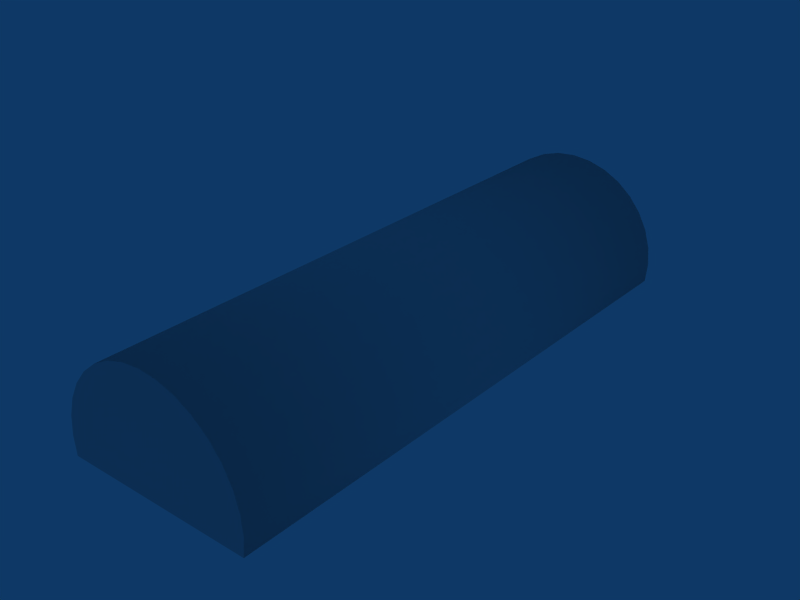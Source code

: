 # Source: ebfn_building_ref_003.blend  (saved by Blender 2.79.0; exported with 4.5.12 LTS)
import bpy
from mathutils import Matrix  # noqa: F401  (used for matrix-valued properties, if any)

bpy.ops.wm.read_factory_settings(use_empty=True)
scene = bpy.context.scene
scene.name = 'Scene'

# ---- collections
col_collection_1 = bpy.data.collections.new('Collection 1'); scene.collection.children.link(col_collection_1)

# ---- materials (node trees are filled in below, after node groups)
mat_material = bpy.data.materials.new('Material')
mat_material.alpha_threshold = 0.0
mat_material.roughness = 0.5

# ---- material node trees

# ---- world
world_world = bpy.data.worlds.new('World'); scene.world = world_world
world_world.color = (0.05656, 0.2208, 0.4)
world_world.use_sun_shadow = False
world_world.sun_shadow_jitter_overblur = 0.0
world_world.cycles.sampling_method = 'NONE'
world_world.cycles.sample_map_resolution = 256

# ---- meshes
me_circle = bpy.data.meshes.new('Circle')
me_circle.from_pydata([(4.242, 4.242, 17.5), (4.988, 3.333, 17.5), (5.542, 2.296, 17.5), (5.884, 1.17, 17.5), (5.999, -2.054e-06, 17.5), (5.884, -1.17, 17.5), (-5.884, -1.17, 17.5), (-5.999, 3.285e-06, 17.5), (-5.884, 1.17, 17.5), (-5.542, 2.296, 17.5), (-4.988, 3.333, 17.5), (-4.242, 4.242, 17.5), (-3.333, 4.988, 17.5), (-2.296, 5.542, 17.5), (-1.17, 5.884, 17.5), (7.989e-06, 5.999, 17.5), (1.17, 5.884, 17.5), (2.296, 5.542, 17.5), (3.333, 4.988, 17.5), (4.242, 4.242, -17.5), (4.988, 3.333, -17.5), (5.542, 2.296, -17.5), (5.884, 1.17, -17.5), (5.999, 5.88e-07, -17.5), (5.884, -1.17, -17.5), (-5.884, -1.17, -17.5), (-5.999, 5.928e-06, -17.5), (-5.884, 1.17, -17.5), (-5.542, 2.296, -17.5), (-4.988, 3.333, -17.5), (-4.242, 4.242, -17.5), (-3.333, 4.988, -17.5), (-2.296, 5.542, -17.5), (-1.17, 5.884, -17.5), (7.989e-06, 5.999, -17.5), (1.17, 5.884, -17.5), (2.296, 5.542, -17.5), (3.333, 4.988, -17.5)], [], [(19, 0, 1, 20), (2, 21, 20, 1), (3, 22, 21, 2), (4, 23, 22, 3), (5, 24, 23, 4), (7, 26, 25, 6), (8, 27, 26, 7), (9, 28, 27, 8), (10, 29, 28, 9), (11, 30, 29, 10), (12, 31, 30, 11), (13, 32, 31, 12), (14, 33, 32, 13), (15, 34, 33, 14), (16, 35, 34, 15), (17, 36, 35, 16), (18, 37, 36, 17), (18, 0, 19, 37), (4, 7, 6, 5), (3, 8, 7, 4), (2, 9, 8, 3), (1, 10, 9, 2), (0, 11, 10, 1), (0, 18, 12, 11), (12, 18, 17, 13), (13, 17, 16, 14), (14, 16, 15), (23, 24, 25, 26), (22, 23, 26, 27), (21, 22, 27, 28), (20, 21, 28, 29), (19, 20, 29, 30), (19, 30, 31, 37), (31, 32, 36, 37), (32, 33, 35, 36), (33, 34, 35)])
me_circle.polygons.foreach_set('use_smooth', [1, 1, 1, 1, 1, 1, 1, 1, 1, 1, 1, 1, 1, 1, 1, 1, 1, 1, 0, 0, 0, 0, 0, 0, 0, 0, 0, 0, 0, 0, 0, 0, 0, 0, 0, 0])
_uv = me_circle.uv_layers.new(name='UVTex')
_uv.uv.foreach_set('vector', [0.2969, 0.04688, 0.4531, 0.04688, 0.4531, 0.2031, 0.2969, 0.2031, 0.2969, 0.04688, 0.4531, 0.04688, 0.4531, 0.2031, 0.2969, 0.2031, 0.2969, 0.04688, 0.4531, 0.04688, 0.4531, 0.2031, 0.2969, 0.2031, 0.2969, 0.04688, 0.4531, 0.04688, 0.4531, 0.2031, 0.2969, 0.2031, 0.2969, 0.04688, 0.4531, 0.04688, 0.4531, 0.2031, 0.2969, 0.2031, 0.2969, 0.04688, 0.4531, 0.04688, 0.4531, 0.2031, 0.2969, 0.2031, 0.2969, 0.04688, 0.4531, 0.04688, 0.4531, 0.2031, 0.2969, 0.2031, 0.2969, 0.04688, 0.4531, 0.04688, 0.4531, 0.2031, 0.2969, 0.2031, 0.2969, 0.04688, 0.4531, 0.04688, 0.4531, 0.2031, 0.2969, 0.2031, 0.2969, 0.04688, 0.4531, 0.04688, 0.4531, 0.2031, 0.2969, 0.2031, 0.2969, 0.04688, 0.4531, 0.04688, 0.4531, 0.2031, 0.2969, 0.2031, 0.2969, 0.04688, 0.4531, 0.04688, 0.4531, 0.2031, 0.2969, 0.2031, 0.2969, 0.04688, 0.4531, 0.04688, 0.4531, 0.2031, 0.2969, 0.2031, 0.2969, 0.04688, 0.4531, 0.04688, 0.4531, 0.2031, 0.2969, 0.2031, 0.2969, 0.04688, 0.4531, 0.04688, 0.4531, 0.2031, 0.2969, 0.2031, 0.2969, 0.04688, 0.4531, 0.04688, 0.4531, 0.2031, 0.2969, 0.2031, 0.2969, 0.04688, 0.4531, 0.04688, 0.4531, 0.2031, 0.2969, 0.2031, 0.2969, 0.04688, 0.4531, 0.04688, 0.4531, 0.2031, 0.2969, 0.2031, 0.2969, 0.04688, 0.4531, 0.04688, 0.4531, 0.2031, 0.2969, 0.2031, 0.2969, 0.04688, 0.4531, 0.04688, 0.4531, 0.2031, 0.2969, 0.2031, 0.2969, 0.04688, 0.4531, 0.04688, 0.4531, 0.2031, 0.2969, 0.2031, 0.2969, 0.04688, 0.4531, 0.04688, 0.4531, 0.2031, 0.2969, 0.2031, 0.2969, 0.04688, 0.4531, 0.04688, 0.4531, 0.2031, 0.2969, 0.2031, 0.2969, 0.04688, 0.4531, 0.04688, 0.4531, 0.2031, 0.2969, 0.2031, 0.2969, 0.04688, 0.4531, 0.04688, 0.4531, 0.2031, 0.2969, 0.2031, 0.2969, 0.04688, 0.4531, 0.04688, 0.4531, 0.2031, 0.2969, 0.2031, 0.2969, 0.04688, 0.4531, 0.04688, 0.4531, 0.2031, 0.2969, 0.04688, 0.4531, 0.04688, 0.4531, 0.2031, 0.2969, 0.2031, 0.2969, 0.04688, 0.4531, 0.04688, 0.4531, 0.2031, 0.2969, 0.2031, 0.2969, 0.04688, 0.4531, 0.04688, 0.4531, 0.2031, 0.2969, 0.2031, 0.2969, 0.04688, 0.4531, 0.04688, 0.4531, 0.2031, 0.2969, 0.2031, 0.2969, 0.04688, 0.4531, 0.04688, 0.4531, 0.2031, 0.2969, 0.2031, 0.2969, 0.04688, 0.4531, 0.04688, 0.4531, 0.2031, 0.2969, 0.2031, 0.2969, 0.04688, 0.4531, 0.04688, 0.4531, 0.2031, 0.2969, 0.2031, 0.2969, 0.04688, 0.4531, 0.04688, 0.4531, 0.2031, 0.2969, 0.2031, 0.2969, 0.04688, 0.4531, 0.04688, 0.4531, 0.2031])
me_circle.materials.append(mat_material)
me_circle.use_remesh_preserve_volume = False
me_circle.use_remesh_preserve_attributes = False
me_circle.use_mirror_vertex_groups = False
me_circle.update()

# ---- objects
ob_circle = bpy.data.objects.new('Circle', me_circle)

# ---- transforms, parenting, visibility, modifiers, constraints
ob_circle.location = (0.0, 0.0, 1.171)
ob_circle.rotation_euler = (1.571, -0.0, -0.0)
ob_circle.lock_rotations_4d = False
ob_circle.empty_display_type = 'ARROWS'
ob_circle.lineart.crease_threshold = 0.0

# ---- collection membership
col_collection_1.objects.link(ob_circle)

# ---- scene / render settings (as saved in the file)
scene.frame_start = 1; scene.frame_end = 250; scene.frame_set(1)
scene.render.engine = 'BLENDER_EEVEE_NEXT'
scene.render.image_settings.file_format = 'JPEG'
scene.render.image_settings.color_mode = 'RGB'
scene.render.image_settings.compression = 90
scene.render.resolution_x = 800
scene.render.resolution_y = 600
scene.render.pixel_aspect_x = 100.0
scene.render.pixel_aspect_y = 100.0
scene.render.fps = 25
scene.render.dither_intensity = 0.0
scene.render.use_compositing = False
scene.render.use_sequencer = False
scene.render.bake_margin = 2
scene.render.bake_bias = 0.0
scene.render.use_stamp_time = False
scene.render.use_stamp_date = False
scene.render.use_stamp_frame = False
scene.render.use_stamp_camera = False
scene.render.use_stamp_scene = False
scene.render.use_stamp_filename = False
scene.render.use_stamp_render_time = False
scene.render.stamp_font_size = 0
scene.cycles.use_denoising = False
scene.cycles.samples = 10
scene.cycles.sampling_pattern = 'TABULATED_SOBOL'
scene.cycles.light_sampling_threshold = 0.0
scene.cycles.use_adaptive_sampling = False
scene.cycles.use_light_tree = False
scene.cycles.blur_glossy = 0.0
scene.cycles.volume_bounces = 1
scene.cycles.pixel_filter_type = 'GAUSSIAN'
scene.cycles.sample_clamp_indirect = 0.0
scene.view_settings.view_transform = 'Raw'
bpy.context.view_layer.update()

# ---- added for rendering (the .blend has no active camera): camera
cam_auto = bpy.data.cameras.new('AutoCamera')
cam_auto.lens = 50.0
cam_auto.sensor_width = 36.0
cam_auto.clip_end = 1000.0
ob_auto_camera = bpy.data.objects.new('AutoCamera', cam_auto)
scene.collection.objects.link(ob_auto_camera)
ob_auto_camera.location = (34.8692, -41.8431, 31.4804)
ob_auto_camera.rotation_euler = (1.09748, -7.21219e-08, 0.694738)
scene.camera = ob_auto_camera
bpy.context.view_layer.update()
